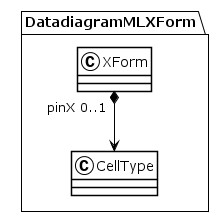

The diagram above was rendered by PlantUML. Its source (embedded in the PNG):
@startuml
!theme plain
package DatadiagramMLXForm {
class XForm {
}
XForm "pinX 0..1" *--> CellType
class CellType {
}
}
@enduml